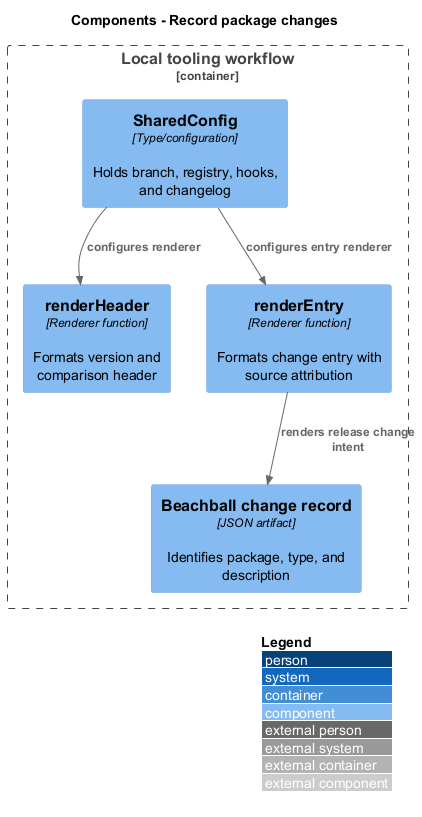

The diagram above was rendered by PlantUML. Its source (embedded in the PNG):
@startuml
!include <C4/C4_Component>
LAYOUT_WITH_LEGEND()
LAYOUT_TOP_DOWN()
title Components - Record package changes
Container_Boundary(feature_scope, "Local tooling workflow") {
Component(change, "Beachball change record", "JSON artifact", "Identifies package, type, and description")
Component(config, "SharedConfig", "Type/configuration", "Holds branch, registry, hooks, and changelog")
Component(header, "renderHeader", "Renderer function", "Formats version and comparison header")
Component(entry, "renderEntry", "Renderer function", "Formats change entry with source attribution")
}
Rel(config, header, "configures renderer")
Rel(config, entry, "configures entry renderer")
Rel(entry, change, "renders release change intent")
@enduml